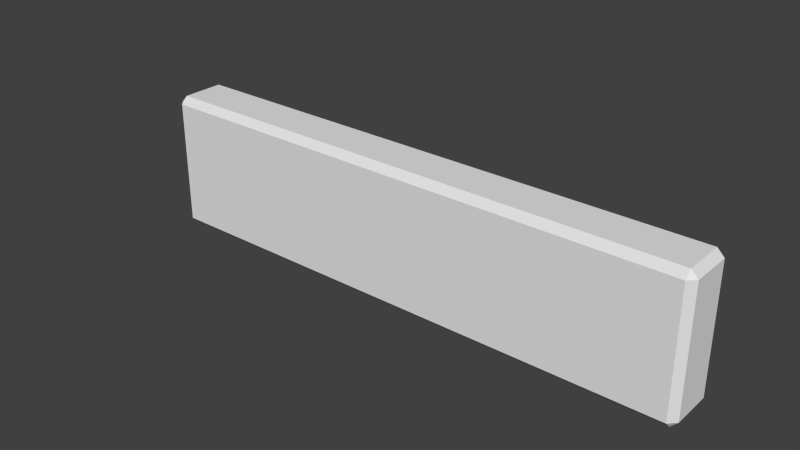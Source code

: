 # Source: splank.blend  (saved by Blender 2.70.0; exported with 4.5.12 LTS)
import bpy
from mathutils import Matrix  # noqa: F401  (used for matrix-valued properties, if any)

bpy.ops.wm.read_factory_settings(use_empty=True)
scene = bpy.context.scene
scene.name = 'Scene'

# ---- collections
col_collection_1 = bpy.data.collections.new('Collection 1'); scene.collection.children.link(col_collection_1)
col_collection_1.hide_render = True
col_collection_1.hide_viewport = True
col_collection_2 = bpy.data.collections.new('Collection 2'); scene.collection.children.link(col_collection_2)
col_collection_2.hide_render = True
col_collection_2.hide_viewport = True
col_collection_3 = bpy.data.collections.new('Collection 3'); scene.collection.children.link(col_collection_3)

# ---- world
world_world = bpy.data.worlds.new('World'); scene.world = world_world
world_world.color = (0.05088, 0.05088, 0.05088)
world_world.use_sun_shadow = False
world_world.sun_shadow_jitter_overblur = 0.0
world_world.cycles.sampling_method = 'MANUAL'
world_world.cycles.sample_map_resolution = 256

# ---- meshes
me_cube = bpy.data.meshes.new('Cube')
me_cube.from_pydata([(0.975, 0.1625, -0.1), (0.975, -0.1625, -0.1), (-0.975, -0.1625, -0.1), (-0.975, 0.1625, -0.1), (0.975, 0.1625, 0.1), (-0.975, 0.1625, 0.1), (-0.975, -0.1625, 0.1), (0.975, -0.1625, 0.1), (1.0, 0.1625, -0.075), (1.0, 0.1625, 0.075), (1.0, -0.1625, 0.075), (1.0, -0.1625, -0.075), (0.975, -0.1875, -0.075), (0.975, -0.1875, 0.075), (-0.975, -0.1875, 0.075), (-0.975, -0.1875, -0.075), (-1.0, -0.1625, -0.075), (-1.0, -0.1625, 0.075), (-1.0, 0.1625, 0.075), (-1.0, 0.1625, -0.075), (0.975, 0.1875, 0.075), (0.975, 0.1875, -0.075), (-0.975, 0.1875, -0.075), (-0.975, 0.1875, 0.075)], [], [(0, 1, 2, 3), (6, 7, 4, 5), (10, 11, 8, 9), (14, 15, 12, 13), (18, 19, 16, 17), (22, 23, 20, 21), (0, 8, 11, 1), (15, 2, 1, 12), (21, 0, 3, 22), (19, 3, 2, 16), (23, 5, 4, 20), (5, 18, 17, 6), (7, 10, 9, 4), (6, 14, 13, 7), (20, 9, 8, 21), (10, 13, 12, 11), (14, 17, 16, 15), (18, 23, 22, 19), (0, 21, 8), (1, 11, 12), (2, 15, 16), (3, 19, 22), (4, 9, 20), (7, 13, 10), (6, 17, 14), (5, 23, 18)])
_uv = me_cube.uv_layers.new(name='UVMap')
_uv.uv.foreach_set('vector', [0.5456, 0.328, 0.6365, 0.3278, 0.6382, 0.8733, 0.5472, 0.8735, 0.6452, 0.8735, 0.6469, 0.328, 0.7378, 0.3283, 0.7361, 0.8738, 0.8497, 0.3212, 0.8916, 0.3211, 0.8919, 0.412, 0.85, 0.4121, 0.7534, 0.328, 0.7954, 0.3282, 0.7937, 0.8737, 0.7518, 0.8735, 0.8497, 0.4192, 0.8916, 0.4191, 0.8919, 0.51, 0.85, 0.5102, 0.8497, 0.8665, 0.8077, 0.8667, 0.806, 0.3212, 0.848, 0.3211, 0.8989, 0.412, 0.8919, 0.412, 0.8916, 0.3211, 0.8986, 0.3211, 0.6452, 0.8732, 0.6382, 0.8733, 0.6365, 0.3278, 0.6435, 0.3277, 0.5386, 0.3281, 0.5456, 0.328, 0.5472, 0.8735, 0.5403, 0.8736, 0.5473, 0.8805, 0.5472, 0.8735, 0.6382, 0.8733, 0.6382, 0.8803, 0.7431, 0.8738, 0.7361, 0.8738, 0.7378, 0.3283, 0.7448, 0.3283, 0.7361, 0.8738, 0.7361, 0.8808, 0.6452, 0.8805, 0.6452, 0.8735, 0.6469, 0.328, 0.6469, 0.3211, 0.7378, 0.3213, 0.7378, 0.3283, 0.7464, 0.328, 0.7534, 0.328, 0.7518, 0.8735, 0.7448, 0.8735, 0.85, 0.4191, 0.85, 0.4121, 0.8919, 0.412, 0.8919, 0.419, 0.7517, 0.8805, 0.7518, 0.8735, 0.7937, 0.8737, 0.7937, 0.8807, 0.7534, 0.328, 0.7534, 0.3211, 0.7954, 0.3212, 0.7954, 0.3282, 0.8077, 0.8737, 0.8077, 0.8667, 0.8497, 0.8665, 0.8497, 0.8735, 0.5456, 0.328, 0.5386, 0.3281, 0.5456, 0.3211, 0.8007, 0.8737, 0.7937, 0.8807, 0.7937, 0.8737, 0.6382, 0.8733, 0.6452, 0.8732, 0.6382, 0.8803, 0.8497, 0.5102, 0.8546, 0.5151, 0.8497, 0.52, 0.7378, 0.3283, 0.7378, 0.3213, 0.7448, 0.3283, 0.7448, 0.8735, 0.7518, 0.8735, 0.7517, 0.8805, 0.7464, 0.328, 0.7534, 0.3211, 0.7534, 0.328, 0.8007, 0.8667, 0.8077, 0.8667, 0.8077, 0.8737])
me_cube.use_remesh_preserve_volume = False
me_cube.use_remesh_preserve_attributes = False
me_cube.use_mirror_vertex_groups = False
me_cube.update()
me_cube_001 = bpy.data.meshes.new('Cube.001')
me_cube_001.from_pydata([(0.975, 0.1625, -0.1), (0.975, -0.2875, -0.1), (-0.975, -0.2875, -0.1), (-0.975, 0.1625, -0.1), (0.975, 0.1625, 0.1), (-0.975, 0.1625, 0.1), (-0.975, -0.2875, 0.1), (0.975, -0.2875, 0.1), (1.0, 0.1625, -0.075), (1.0, 0.1625, 0.075), (1.0, -0.2875, 0.075), (1.0, -0.2875, -0.075), (0.975, -0.3125, -0.075), (0.975, -0.3125, 0.075), (-0.975, -0.3125, 0.075), (-0.975, -0.3125, -0.075), (-1.0, -0.2875, -0.075), (-1.0, -0.2875, 0.075), (-1.0, 0.1625, 0.075), (-1.0, 0.1625, -0.075), (0.975, 0.1875, 0.075), (0.975, 0.1875, -0.075), (-0.975, 0.1875, -0.075), (-0.975, 0.1875, 0.075)], [], [(0, 1, 2, 3), (6, 7, 4, 5), (10, 11, 8, 9), (14, 15, 12, 13), (18, 19, 16, 17), (22, 23, 20, 21), (0, 8, 11, 1), (15, 2, 1, 12), (21, 0, 3, 22), (19, 3, 2, 16), (23, 5, 4, 20), (5, 18, 17, 6), (7, 10, 9, 4), (6, 14, 13, 7), (20, 9, 8, 21), (10, 13, 12, 11), (14, 17, 16, 15), (18, 23, 22, 19), (0, 21, 8), (1, 11, 12), (2, 15, 16), (3, 19, 22), (4, 9, 20), (7, 13, 10), (6, 17, 14), (5, 23, 18)])
_uv = me_cube_001.uv_layers.new(name='UVMap')
_uv.uv.foreach_set('vector', [0.5456, 0.328, 0.6365, 0.3278, 0.6382, 0.8733, 0.5472, 0.8735, 0.6452, 0.8735, 0.6469, 0.328, 0.7378, 0.3283, 0.7361, 0.8738, 0.8497, 0.3212, 0.8916, 0.3211, 0.8919, 0.412, 0.85, 0.4121, 0.7534, 0.328, 0.7954, 0.3282, 0.7937, 0.8737, 0.7518, 0.8735, 0.8497, 0.4192, 0.8916, 0.4191, 0.8919, 0.51, 0.85, 0.5102, 0.8497, 0.8665, 0.8077, 0.8667, 0.806, 0.3212, 0.848, 0.3211, 0.8989, 0.412, 0.8919, 0.412, 0.8916, 0.3211, 0.8986, 0.3211, 0.6452, 0.8732, 0.6382, 0.8733, 0.6365, 0.3278, 0.6435, 0.3277, 0.5386, 0.3281, 0.5456, 0.328, 0.5472, 0.8735, 0.5403, 0.8736, 0.5473, 0.8805, 0.5472, 0.8735, 0.6382, 0.8733, 0.6382, 0.8803, 0.7431, 0.8738, 0.7361, 0.8738, 0.7378, 0.3283, 0.7448, 0.3283, 0.7361, 0.8738, 0.7361, 0.8808, 0.6452, 0.8805, 0.6452, 0.8735, 0.6469, 0.328, 0.6469, 0.3211, 0.7378, 0.3213, 0.7378, 0.3283, 0.7464, 0.328, 0.7534, 0.328, 0.7518, 0.8735, 0.7448, 0.8735, 0.85, 0.4191, 0.85, 0.4121, 0.8919, 0.412, 0.8919, 0.419, 0.7517, 0.8805, 0.7518, 0.8735, 0.7937, 0.8737, 0.7937, 0.8807, 0.7534, 0.328, 0.7534, 0.3211, 0.7954, 0.3212, 0.7954, 0.3282, 0.8077, 0.8737, 0.8077, 0.8667, 0.8497, 0.8665, 0.8497, 0.8735, 0.5456, 0.328, 0.5386, 0.3281, 0.5456, 0.3211, 0.8007, 0.8737, 0.7937, 0.8807, 0.7937, 0.8737, 0.6382, 0.8733, 0.6452, 0.8732, 0.6382, 0.8803, 0.8497, 0.5102, 0.8546, 0.5151, 0.8497, 0.52, 0.7378, 0.3283, 0.7378, 0.3213, 0.7448, 0.3283, 0.7448, 0.8735, 0.7518, 0.8735, 0.7517, 0.8805, 0.7464, 0.328, 0.7534, 0.3211, 0.7534, 0.328, 0.8007, 0.8667, 0.8077, 0.8667, 0.8077, 0.8737])
me_cube_001.use_remesh_preserve_volume = False
me_cube_001.use_remesh_preserve_attributes = False
me_cube_001.use_mirror_vertex_groups = False
me_cube_001.update()
me_cube_003 = bpy.data.meshes.new('Cube.003')
me_cube_003.from_pydata([(0.975, 0.1625, -0.1), (0.975, -0.2875, -0.1), (-0.975, -0.2875, -0.1), (-0.975, 0.1625, -0.1), (0.975, 0.1625, 0.1), (-0.975, 0.1625, 0.1), (-0.975, -0.2875, 0.1), (0.975, -0.2875, 0.1), (1.0, 0.1625, -0.075), (1.0, 0.1625, 0.075), (1.0, -0.2875, 0.075), (1.0, -0.2875, -0.075), (0.975, -0.3125, -0.075), (0.975, -0.3125, 0.075), (-0.975, -0.3125, 0.075), (-0.975, -0.3125, -0.075), (-1.0, -0.2875, -0.075), (-1.0, -0.2875, 0.075), (-1.0, 0.1625, 0.075), (-1.0, 0.1625, -0.075), (0.975, 0.1875, 0.075), (0.975, 0.1875, -0.075), (-0.975, 0.1875, -0.075), (-0.975, 0.1875, 0.075)], [], [(0, 1, 2, 3), (6, 7, 4, 5), (10, 11, 8, 9), (14, 15, 12, 13), (18, 19, 16, 17), (22, 23, 20, 21), (0, 8, 11, 1), (15, 2, 1, 12), (21, 0, 3, 22), (19, 3, 2, 16), (23, 5, 4, 20), (5, 18, 17, 6), (7, 10, 9, 4), (6, 14, 13, 7), (20, 9, 8, 21), (10, 13, 12, 11), (14, 17, 16, 15), (18, 23, 22, 19), (0, 21, 8), (1, 11, 12), (2, 15, 16), (3, 19, 22), (4, 9, 20), (7, 13, 10), (6, 17, 14), (5, 23, 18)])
_uv = me_cube_003.uv_layers.new(name='UVMap')
_uv.uv.foreach_set('vector', [0.5456, 0.328, 0.6365, 0.3278, 0.6382, 0.8733, 0.5472, 0.8735, 0.6452, 0.8735, 0.6469, 0.328, 0.7378, 0.3283, 0.7361, 0.8738, 0.8497, 0.3212, 0.8916, 0.3211, 0.8919, 0.412, 0.85, 0.4121, 0.7534, 0.328, 0.7954, 0.3282, 0.7937, 0.8737, 0.7518, 0.8735, 0.8497, 0.4192, 0.8916, 0.4191, 0.8919, 0.51, 0.85, 0.5102, 0.8497, 0.8665, 0.8077, 0.8667, 0.806, 0.3212, 0.848, 0.3211, 0.8989, 0.412, 0.8919, 0.412, 0.8916, 0.3211, 0.8986, 0.3211, 0.6452, 0.8732, 0.6382, 0.8733, 0.6365, 0.3278, 0.6435, 0.3277, 0.5386, 0.3281, 0.5456, 0.328, 0.5472, 0.8735, 0.5403, 0.8736, 0.5473, 0.8805, 0.5472, 0.8735, 0.6382, 0.8733, 0.6382, 0.8803, 0.7431, 0.8738, 0.7361, 0.8738, 0.7378, 0.3283, 0.7448, 0.3283, 0.7361, 0.8738, 0.7361, 0.8808, 0.6452, 0.8805, 0.6452, 0.8735, 0.6469, 0.328, 0.6469, 0.3211, 0.7378, 0.3213, 0.7378, 0.3283, 0.7464, 0.328, 0.7534, 0.328, 0.7518, 0.8735, 0.7448, 0.8735, 0.85, 0.4191, 0.85, 0.4121, 0.8919, 0.412, 0.8919, 0.419, 0.7517, 0.8805, 0.7518, 0.8735, 0.7937, 0.8737, 0.7937, 0.8807, 0.7534, 0.328, 0.7534, 0.3211, 0.7954, 0.3212, 0.7954, 0.3282, 0.8077, 0.8737, 0.8077, 0.8667, 0.8497, 0.8665, 0.8497, 0.8735, 0.5456, 0.328, 0.5386, 0.3281, 0.5456, 0.3211, 0.8007, 0.8737, 0.7937, 0.8807, 0.7937, 0.8737, 0.6382, 0.8733, 0.6452, 0.8732, 0.6382, 0.8803, 0.8497, 0.5102, 0.8546, 0.5151, 0.8497, 0.52, 0.7378, 0.3283, 0.7378, 0.3213, 0.7448, 0.3283, 0.7448, 0.8735, 0.7518, 0.8735, 0.7517, 0.8805, 0.7464, 0.328, 0.7534, 0.3211, 0.7534, 0.328, 0.8007, 0.8667, 0.8077, 0.8667, 0.8077, 0.8737])
me_cube_003.use_remesh_preserve_volume = False
me_cube_003.use_remesh_preserve_attributes = False
me_cube_003.use_mirror_vertex_groups = False
me_cube_003.update()

# ---- objects
ob_cube = bpy.data.objects.new('Cube', me_cube)
ob_cube_001 = bpy.data.objects.new('Cube.001', me_cube_001)
ob_cube_002 = bpy.data.objects.new('Cube.002', me_cube_003)

# ---- transforms, parenting, visibility, modifiers, constraints
ob_cube.location = (0.0, 0.0, 0.4)
ob_cube.lineart.crease_threshold = 0.0
ob_cube_001.location = (0.0, 0.00125, 0.3125)
ob_cube_001.rotation_euler = (1.571, -0.0, 0.0)
ob_cube_001.lineart.crease_threshold = 0.0
ob_cube_002.location = (0.0, 0.00125, -0.1875)
ob_cube_002.rotation_euler = (1.571, -0.0, 0.0)
ob_cube_002.lineart.crease_threshold = 0.0

# ---- collection membership
col_collection_1.objects.link(ob_cube)
col_collection_2.objects.link(ob_cube_001)
col_collection_3.objects.link(ob_cube_002)

# ---- scene / render settings (as saved in the file)
scene.frame_start = 1; scene.frame_end = 250; scene.frame_set(2)
scene.render.engine = 'BLENDER_EEVEE_NEXT'
scene.render.image_settings.color_mode = 'RGB'
scene.render.image_settings.compression = 90
scene.render.resolution_percentage = 50
scene.render.dither_intensity = 0.0
scene.render.bake_margin = 2
scene.render.bake_bias = 0.0
scene.cycles.use_denoising = False
scene.cycles.samples = 10
scene.cycles.sampling_pattern = 'TABULATED_SOBOL'
scene.cycles.light_sampling_threshold = 0.0
scene.cycles.use_adaptive_sampling = False
scene.cycles.use_light_tree = False
scene.cycles.blur_glossy = 0.0
scene.cycles.volume_bounces = 1
scene.cycles.pixel_filter_type = 'GAUSSIAN'
scene.cycles.sample_clamp_indirect = 0.0
scene.view_settings.view_transform = 'Standard'
bpy.context.view_layer.update()

# ---- added for rendering (the .blend has no active camera and no usable light): camera, sun
cam_auto = bpy.data.cameras.new('AutoCamera')
cam_auto.lens = 50.0
cam_auto.sensor_width = 36.0
cam_auto.clip_end = 1000.0
ob_auto_camera = bpy.data.objects.new('AutoCamera', cam_auto)
scene.collection.objects.link(ob_auto_camera)
ob_auto_camera.location = (1.98654, -2.44635, 1.38923)
ob_auto_camera.rotation_euler = (1.09748, -7.21219e-08, 0.694738)
scene.camera = ob_auto_camera
light_auto_sun = bpy.data.lights.new('AutoSun', 'SUN')
light_auto_sun.energy = 3.0
light_auto_sun.angle = 0.0523599
ob_auto_sun = bpy.data.objects.new('AutoSun', light_auto_sun)
scene.collection.objects.link(ob_auto_sun)
ob_auto_sun.rotation_euler = (0.872665, 0.174533, 0.523599)
bpy.context.view_layer.update()

